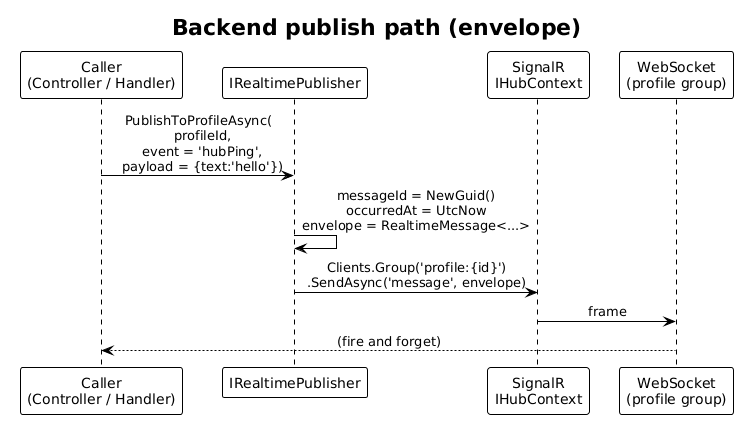

The diagram above was rendered by PlantUML. Its source (embedded in the PNG):
@startuml
!theme plain
skinparam sequenceMessageAlign center

title Backend publish path (envelope)

participant "Caller\n(Controller / Handler)" as CT
participant "IRealtimePublisher" as PUB
participant "SignalR\nIHubContext" as CTX
participant "WebSocket\n(profile group)" as WS

CT -> PUB: PublishToProfileAsync(\n  profileId,\n  event = 'hubPing',\n  payload = {text:'hello'})
PUB -> PUB: messageId = NewGuid()\noccurredAt = UtcNow\nenvelope = RealtimeMessage<...>
PUB -> CTX: Clients.Group('profile:{id}')\n.SendAsync('message', envelope)
CTX -> WS: frame
WS --> CT: (fire and forget)
@enduml